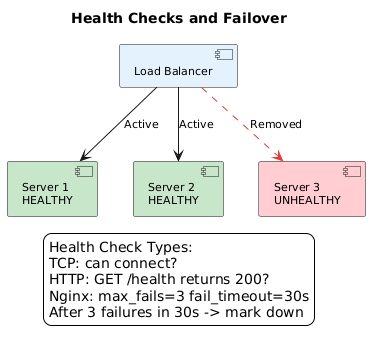

The diagram above was rendered by PlantUML. Its source (embedded in the PNG):
@startuml
skinparam backgroundColor white
skinparam defaultFontName Arial
skinparam defaultFontSize 11
skinparam shadowing false
title Health Checks and Failover

component "Load Balancer" as lb #E3F2FD

component "Server 1\nHEALTHY" as s1 #C8E6C9
component "Server 2\nHEALTHY" as s2 #C8E6C9
component "Server 3\nUNHEALTHY" as s3 #FFCDD2

lb -d-> s1 : Active
lb -d-> s2 : Active
lb .[#E53935,dashed].> s3 : Removed

legend bottom
Health Check Types:
TCP: can connect?
HTTP: GET /health returns 200?
Nginx: max_fails=3 fail_timeout=30s
After 3 failures in 30s -> mark down
endlegend
@enduml